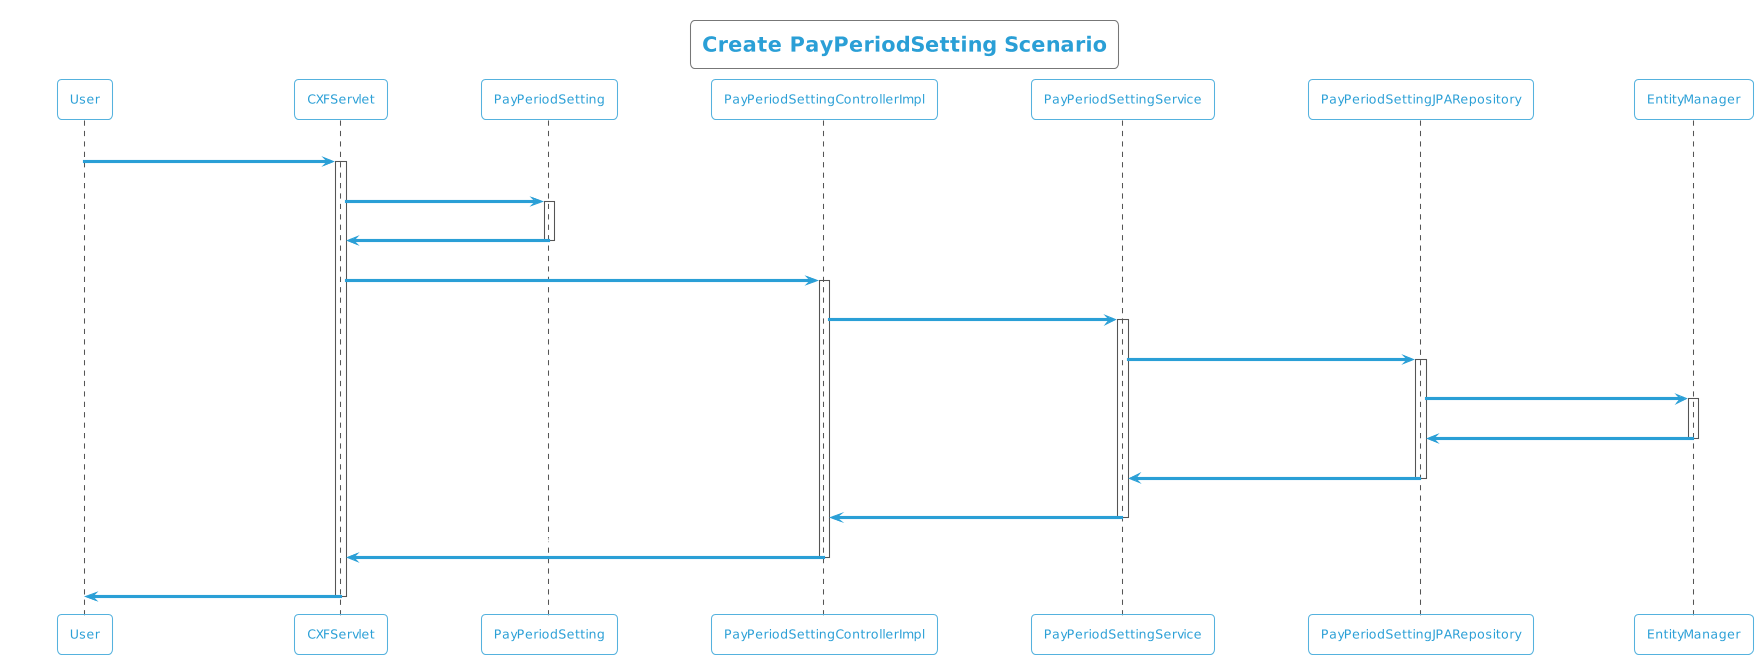

The diagram above was rendered by PlantUML. Its source (embedded in the PNG):
@startuml
!theme cyborg-outline
title Create PayPeriodSetting Scenario
participant User
User -> CXFServlet: POST, PayPeriodSetting
activate CXFServlet
CXFServlet -> PayPeriodSetting: << create >>
activate PayPeriodSetting
PayPeriodSetting -> CXFServlet: << instance >>
deactivate PayPeriodSetting
CXFServlet -> PayPeriodSettingControllerImpl: create(:PayPeriodSetting)
activate PayPeriodSettingControllerImpl
PayPeriodSettingControllerImpl -> PayPeriodSettingService: create(:PayPeriodSetting)
activate PayPeriodSettingService
PayPeriodSettingService -> PayPeriodSettingJPARepository: create(:PayPeriodSetting)
activate PayPeriodSettingJPARepository
PayPeriodSettingJPARepository -> EntityManager: save(:PayPeriodSetting)
activate EntityManager
EntityManager -> PayPeriodSettingJPARepository: << persisted PayPeriodSetting >>
deactivate EntityManager
PayPeriodSettingJPARepository -> PayPeriodSettingService: << persisted PayPeriodSetting >>
deactivate PayPeriodSettingJPARepository
PayPeriodSettingService -> PayPeriodSettingControllerImpl: << persisted PayPeriodSetting >>
deactivate PayPeriodSettingService
PayPeriodSettingControllerImpl -> CXFServlet: << persisted PayPeriodSetting >>
deactivate PayPeriodSettingControllerImpl
CXFServlet -> User: marshalled PayPeriodSetting XML
deactivate CXFServlet
@enduml